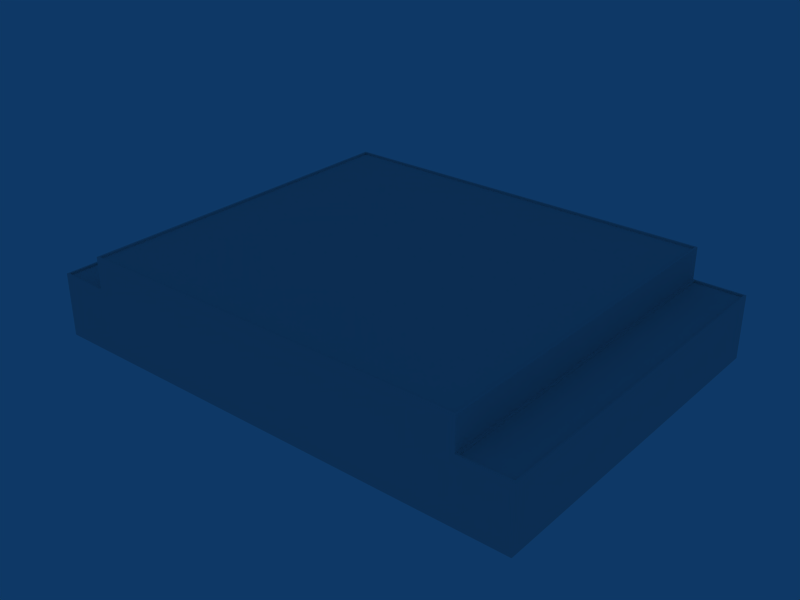 # Source: ebfn_building_ref_030.blend  (saved by Blender 2.79.0; exported with 4.5.12 LTS)
import bpy
from mathutils import Matrix  # noqa: F401  (used for matrix-valued properties, if any)

bpy.ops.wm.read_factory_settings(use_empty=True)
scene = bpy.context.scene
scene.name = 'Scene'

# ---- collections
col_collection_1 = bpy.data.collections.new('Collection 1'); scene.collection.children.link(col_collection_1)

# ---- materials (node trees are filled in below, after node groups)
mat_material = bpy.data.materials.new('Material')
mat_material.alpha_threshold = 0.0
mat_material.roughness = 0.5

# ---- material node trees

# ---- world
world_world = bpy.data.worlds.new('World'); scene.world = world_world
world_world.color = (0.05656, 0.2208, 0.4)
world_world.use_sun_shadow = False
world_world.sun_shadow_jitter_overblur = 0.0
world_world.cycles.sampling_method = 'NONE'
world_world.cycles.sample_map_resolution = 256

# ---- meshes
me_cube_001 = bpy.data.meshes.new('Cube.001')
me_cube_001.from_pydata([(-39.0, -28.0, -1.0), (39.0, -28.0, -1.0), (-39.0, 28.0, -1.0), (39.0, 28.0, -1.0), (-39.0, -28.0, 9.0), (39.0, -28.0, 9.0), (-39.0, 28.0, 9.0), (39.0, 28.0, 9.0), (-31.0, -28.0, -1.0), (31.0, -28.0, -1.0), (-31.0, 28.0, -1.0), (31.0, 28.0, -1.0), (-31.0, -28.0, 9.0), (31.0, -28.0, 9.0), (-31.0, 28.0, 9.0), (31.0, 28.0, 9.0), (-31.0, 28.0, 14.0), (31.0, 28.0, 14.0), (-31.0, -28.0, 14.0), (31.0, -28.0, 14.0), (-31.31, -27.7, 9.0), (31.31, -27.7, 9.0), (-31.31, 27.7, 9.0), (31.31, 27.7, 9.0), (-38.69, 27.7, 9.0), (38.69, 27.7, 9.0), (-38.69, -27.7, 9.0), (38.69, -27.7, 9.0), (-38.69, -27.7, 8.7), (38.69, -27.7, 8.7), (-38.69, 27.7, 8.7), (38.69, 27.7, 8.7), (-31.31, -27.7, 8.7), (31.31, -27.7, 8.7), (-31.31, 27.7, 8.7), (31.31, 27.7, 8.7), (-30.69, 27.69, 14.0), (30.69, 27.69, 14.0), (-30.69, -27.69, 14.0), (30.69, -27.69, 14.0), (-30.69, 27.69, 13.7), (-30.69, -27.69, 13.7), (30.69, -27.69, 13.7), (30.69, 27.69, 13.7)], [], [(0, 4, 6, 2), (7, 5, 1, 3), (0, 8, 12, 4), (13, 9, 1, 5), (10, 2, 6, 14), (7, 3, 11, 15), (14, 12, 18, 16), (19, 13, 15, 17), (12, 14, 22, 20), (23, 15, 13, 21), (14, 6, 24, 22), (25, 7, 15, 23), (4, 12, 20, 26), (21, 13, 5, 27), (6, 4, 26, 24), (27, 5, 7, 25), (24, 26, 28, 30), (29, 27, 25, 31), (26, 20, 32, 28), (33, 21, 27, 29), (22, 24, 30, 34), (31, 25, 23, 35), (20, 22, 34, 32), (35, 23, 21, 33), (34, 30, 28, 32), (29, 31, 35, 33), (9, 13, 12, 8), (15, 11, 10, 14), (17, 15, 14, 16), (18, 12, 13, 19), (17, 16, 36, 37), (18, 19, 39, 38), (19, 17, 37, 39), (16, 18, 38, 36), (36, 38, 41, 40), (39, 37, 43, 42), (38, 39, 42, 41), (37, 36, 40, 43), (42, 43, 40, 41)])
_uv = me_cube_001.uv_layers.new(name='UVTex')
_uv.uv.foreach_set('vector', [0.2812, 0.03125, 0.4688, 0.03125, 0.4688, 0.2188, 0.2812, 0.2188, 0.2812, 0.03125, 0.4688, 0.03125, 0.4688, 0.2188, 0.2812, 0.2188, 0.2812, 0.03125, 0.4688, 0.03125, 0.4688, 0.2188, 0.2812, 0.2188, 0.2812, 0.03125, 0.4688, 0.03125, 0.4688, 0.2188, 0.2812, 0.2188, 0.2812, 0.03125, 0.4688, 0.03125, 0.4688, 0.2188, 0.2812, 0.2188, 0.2812, 0.03125, 0.4688, 0.03125, 0.4688, 0.2188, 0.2812, 0.2188, 0.2812, 0.03125, 0.4688, 0.03125, 0.4688, 0.2188, 0.2812, 0.2188, 0.2812, 0.03125, 0.4688, 0.03125, 0.4688, 0.2188, 0.2812, 0.2188, 0.2812, 0.03125, 0.4688, 0.03125, 0.4688, 0.2188, 0.2812, 0.2188, 0.2812, 0.03125, 0.4688, 0.03125, 0.4688, 0.2188, 0.2812, 0.2188, 0.2812, 0.03125, 0.4688, 0.03125, 0.4688, 0.2188, 0.2812, 0.2188, 0.2812, 0.03125, 0.4688, 0.03125, 0.4688, 0.2188, 0.2812, 0.2188, 0.2812, 0.03125, 0.4688, 0.03125, 0.4688, 0.2188, 0.2812, 0.2188, 0.2812, 0.03125, 0.4688, 0.03125, 0.4688, 0.2188, 0.2812, 0.2188, 0.2812, 0.03125, 0.4688, 0.03125, 0.4688, 0.2188, 0.2812, 0.2188, 0.2812, 0.03125, 0.4688, 0.03125, 0.4688, 0.2188, 0.2812, 0.2188, 0.2812, 0.03125, 0.4688, 0.03125, 0.4688, 0.2188, 0.2812, 0.2188, 0.2812, 0.03125, 0.4688, 0.03125, 0.4688, 0.2188, 0.2812, 0.2188, 0.2812, 0.03125, 0.4688, 0.03125, 0.4688, 0.2188, 0.2812, 0.2188, 0.2812, 0.03125, 0.4688, 0.03125, 0.4688, 0.2188, 0.2812, 0.2188, 0.2812, 0.03125, 0.4688, 0.03125, 0.4688, 0.2188, 0.2812, 0.2188, 0.2812, 0.03125, 0.4688, 0.03125, 0.4688, 0.2188, 0.2812, 0.2188, 0.2812, 0.03125, 0.4688, 0.03125, 0.4688, 0.2188, 0.2812, 0.2188, 0.2812, 0.03125, 0.4688, 0.03125, 0.4688, 0.2188, 0.2812, 0.2188, 0.2812, 0.03125, 0.4688, 0.03125, 0.4688, 0.2188, 0.2812, 0.2188, 0.2812, 0.03125, 0.4688, 0.03125, 0.4688, 0.2188, 0.2812, 0.2188, 0.2812, 0.03125, 0.4688, 0.03125, 0.4688, 0.2188, 0.2812, 0.2188, 0.2812, 0.03125, 0.4688, 0.03125, 0.4688, 0.2188, 0.2812, 0.2188, 0.2812, 0.03125, 0.4688, 0.03125, 0.4688, 0.2188, 0.2812, 0.2188, 0.2812, 0.03125, 0.4688, 0.03125, 0.4688, 0.2188, 0.2812, 0.2188, 0.2812, 0.03125, 0.4688, 0.03125, 0.4688, 0.2188, 0.2812, 0.2188, 0.2812, 0.03125, 0.4688, 0.03125, 0.4688, 0.2188, 0.2812, 0.2188, 0.2812, 0.03125, 0.4688, 0.03125, 0.4688, 0.2188, 0.2812, 0.2188, 0.2812, 0.03125, 0.4688, 0.03125, 0.4688, 0.2188, 0.2812, 0.2188, 0.2812, 0.03125, 0.4688, 0.03125, 0.4688, 0.2188, 0.2812, 0.2188, 0.2812, 0.03125, 0.4688, 0.03125, 0.4688, 0.2188, 0.2812, 0.2188, 0.2812, 0.03125, 0.4688, 0.03125, 0.4688, 0.2188, 0.2812, 0.2188, 0.2812, 0.03125, 0.4688, 0.03125, 0.4688, 0.2188, 0.2812, 0.2188, 0.03125, 0.2812, 0.2188, 0.2812, 0.2188, 0.4688, 0.03125, 0.4688])
me_cube_001.materials.append(mat_material)
me_cube_001.use_remesh_preserve_volume = False
me_cube_001.use_remesh_preserve_attributes = False
me_cube_001.use_mirror_vertex_groups = False
me_cube_001.update()

# ---- objects
ob_cube = bpy.data.objects.new('Cube', me_cube_001)

# ---- transforms, parenting, visibility, modifiers, constraints
ob_cube.location = (0.0, 0.0, 1.0)
ob_cube.lock_rotations_4d = False
ob_cube.empty_display_type = 'ARROWS'
ob_cube.lineart.crease_threshold = 0.0

# ---- collection membership
col_collection_1.objects.link(ob_cube)

# ---- scene / render settings (as saved in the file)
scene.frame_start = 1; scene.frame_end = 250; scene.frame_set(1)
scene.render.engine = 'BLENDER_EEVEE_NEXT'
scene.render.image_settings.file_format = 'JPEG'
scene.render.image_settings.color_mode = 'RGB'
scene.render.image_settings.compression = 90
scene.render.resolution_x = 800
scene.render.resolution_y = 600
scene.render.pixel_aspect_x = 100.0
scene.render.pixel_aspect_y = 100.0
scene.render.fps = 25
scene.render.dither_intensity = 0.0
scene.render.use_compositing = False
scene.render.use_sequencer = False
scene.render.bake_margin = 2
scene.render.bake_bias = 0.0
scene.render.use_stamp_time = False
scene.render.use_stamp_date = False
scene.render.use_stamp_frame = False
scene.render.use_stamp_camera = False
scene.render.use_stamp_scene = False
scene.render.use_stamp_filename = False
scene.render.use_stamp_render_time = False
scene.render.stamp_font_size = 0
scene.cycles.use_denoising = False
scene.cycles.samples = 10
scene.cycles.sampling_pattern = 'TABULATED_SOBOL'
scene.cycles.light_sampling_threshold = 0.0
scene.cycles.use_adaptive_sampling = False
scene.cycles.use_light_tree = False
scene.cycles.blur_glossy = 0.0
scene.cycles.volume_bounces = 1
scene.cycles.pixel_filter_type = 'GAUSSIAN'
scene.cycles.sample_clamp_indirect = 0.0
scene.view_settings.view_transform = 'Raw'
bpy.context.view_layer.update()

# ---- added for rendering (the .blend has no active camera): camera
cam_auto = bpy.data.cameras.new('AutoCamera')
cam_auto.lens = 50.0
cam_auto.sensor_width = 36.0
cam_auto.clip_end = 1578.06
ob_auto_camera = bpy.data.objects.new('AutoCamera', cam_auto)
scene.collection.objects.link(ob_auto_camera)
ob_auto_camera.location = (89.9183, -107.902, 79.4347)
ob_auto_camera.rotation_euler = (1.09748, -7.21219e-08, 0.694738)
scene.camera = ob_auto_camera
bpy.context.view_layer.update()
